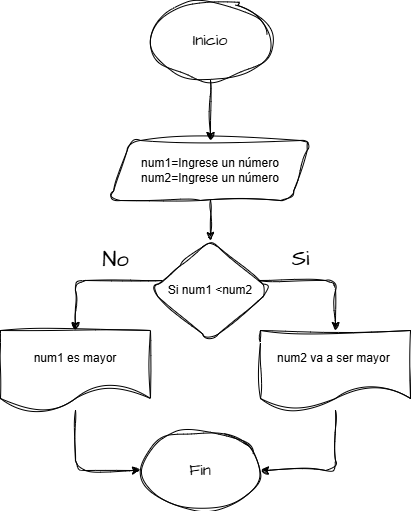

The diagram above was exported from draw.io. Its source (the exported page's mxGraphModel, read from the mxfile embedded in the PNG):
<mxGraphModel dx="872" dy="526" grid="1" gridSize="10" guides="1" tooltips="1" connect="1" arrows="1" fold="1" page="1" pageScale="1" pageWidth="827" pageHeight="1169" math="0" shadow="0">
  <root>
    <mxCell id="0" />
    <mxCell id="1" parent="0" />
    <mxCell id="RN94zuWN5DIP8qYeaRI1-1" style="edgeStyle=orthogonalEdgeStyle;rounded=1;sketch=1;hachureGap=4;jiggle=2;curveFitting=1;orthogonalLoop=1;jettySize=auto;html=1;entryX=0.5;entryY=0;entryDx=0;entryDy=0;fontFamily=Architects Daughter;fontSource=https%3A%2F%2Ffonts.googleapis.com%2Fcss%3Ffamily%3DArchitects%2BDaughter;" edge="1" parent="1" source="RN94zuWN5DIP8qYeaRI1-2" target="RN94zuWN5DIP8qYeaRI1-4">
      <mxGeometry relative="1" as="geometry" />
    </mxCell>
    <mxCell id="RN94zuWN5DIP8qYeaRI1-2" value="&lt;font size=&quot;3&quot;&gt;Inicio&lt;/font&gt;" style="ellipse;whiteSpace=wrap;html=1;rounded=1;sketch=1;hachureGap=4;jiggle=2;curveFitting=1;fontFamily=Architects Daughter;fontSource=https%3A%2F%2Ffonts.googleapis.com%2Fcss%3Ffamily%3DArchitects%2BDaughter;" vertex="1" parent="1">
      <mxGeometry x="620" y="200" width="120" height="80" as="geometry" />
    </mxCell>
    <mxCell id="RN94zuWN5DIP8qYeaRI1-3" style="edgeStyle=orthogonalEdgeStyle;rounded=1;sketch=1;hachureGap=4;jiggle=2;curveFitting=1;orthogonalLoop=1;jettySize=auto;html=1;entryX=0.5;entryY=0;entryDx=0;entryDy=0;fontFamily=Architects Daughter;fontSource=https%3A%2F%2Ffonts.googleapis.com%2Fcss%3Ffamily%3DArchitects%2BDaughter;" edge="1" parent="1" source="RN94zuWN5DIP8qYeaRI1-4" target="RN94zuWN5DIP8qYeaRI1-7">
      <mxGeometry relative="1" as="geometry" />
    </mxCell>
    <mxCell id="RN94zuWN5DIP8qYeaRI1-4" value="&lt;span style=&quot;font-family: Helvetica;&quot;&gt;num1=Ingrese un número&lt;/span&gt;&lt;div style=&quot;font-family: Helvetica;&quot;&gt;num2=Ingrese un número&lt;/div&gt;" style="shape=parallelogram;perimeter=parallelogramPerimeter;whiteSpace=wrap;html=1;fixedSize=1;rounded=1;sketch=1;hachureGap=4;jiggle=2;curveFitting=1;fontFamily=Architects Daughter;fontSource=https%3A%2F%2Ffonts.googleapis.com%2Fcss%3Ffamily%3DArchitects%2BDaughter;shadow=0;" vertex="1" parent="1">
      <mxGeometry x="580" y="340" width="200" height="60" as="geometry" />
    </mxCell>
    <mxCell id="RN94zuWN5DIP8qYeaRI1-5" style="edgeStyle=orthogonalEdgeStyle;rounded=1;sketch=1;hachureGap=4;jiggle=2;curveFitting=1;orthogonalLoop=1;jettySize=auto;html=1;entryX=0.5;entryY=0;entryDx=0;entryDy=0;fontFamily=Architects Daughter;fontSource=https%3A%2F%2Ffonts.googleapis.com%2Fcss%3Ffamily%3DArchitects%2BDaughter;" edge="1" parent="1" source="RN94zuWN5DIP8qYeaRI1-7" target="RN94zuWN5DIP8qYeaRI1-9">
      <mxGeometry relative="1" as="geometry">
        <Array as="points">
          <mxPoint x="805" y="480" />
        </Array>
      </mxGeometry>
    </mxCell>
    <mxCell id="RN94zuWN5DIP8qYeaRI1-6" style="edgeStyle=orthogonalEdgeStyle;rounded=1;sketch=1;hachureGap=4;jiggle=2;curveFitting=1;orthogonalLoop=1;jettySize=auto;html=1;entryX=0.5;entryY=0;entryDx=0;entryDy=0;fontFamily=Architects Daughter;fontSource=https%3A%2F%2Ffonts.googleapis.com%2Fcss%3Ffamily%3DArchitects%2BDaughter;" edge="1" parent="1" source="RN94zuWN5DIP8qYeaRI1-7" target="RN94zuWN5DIP8qYeaRI1-11">
      <mxGeometry relative="1" as="geometry">
        <Array as="points">
          <mxPoint x="545" y="480" />
        </Array>
      </mxGeometry>
    </mxCell>
    <mxCell id="RN94zuWN5DIP8qYeaRI1-7" value="&lt;span style=&quot;font-family: Helvetica;&quot;&gt;Si num1 &amp;lt;num2&lt;/span&gt;" style="rhombus;whiteSpace=wrap;html=1;rounded=1;sketch=1;hachureGap=4;jiggle=2;curveFitting=1;fontFamily=Architects Daughter;fontSource=https%3A%2F%2Ffonts.googleapis.com%2Fcss%3Ffamily%3DArchitects%2BDaughter;" vertex="1" parent="1">
      <mxGeometry x="620" y="440" width="120" height="100" as="geometry" />
    </mxCell>
    <mxCell id="RN94zuWN5DIP8qYeaRI1-8" style="edgeStyle=orthogonalEdgeStyle;rounded=1;sketch=1;hachureGap=4;jiggle=2;curveFitting=1;orthogonalLoop=1;jettySize=auto;html=1;entryX=1;entryY=0.5;entryDx=0;entryDy=0;fontFamily=Architects Daughter;fontSource=https%3A%2F%2Ffonts.googleapis.com%2Fcss%3Ffamily%3DArchitects%2BDaughter;" edge="1" parent="1" source="RN94zuWN5DIP8qYeaRI1-9" target="RN94zuWN5DIP8qYeaRI1-12">
      <mxGeometry relative="1" as="geometry" />
    </mxCell>
    <mxCell id="RN94zuWN5DIP8qYeaRI1-9" value="&lt;span style=&quot;font-family: Helvetica;&quot;&gt;num2 va a ser mayor&amp;nbsp;&lt;/span&gt;" style="shape=document;whiteSpace=wrap;html=1;boundedLbl=1;rounded=1;sketch=1;hachureGap=4;jiggle=2;curveFitting=1;fontFamily=Architects Daughter;fontSource=https%3A%2F%2Ffonts.googleapis.com%2Fcss%3Ffamily%3DArchitects%2BDaughter;" vertex="1" parent="1">
      <mxGeometry x="730" y="530" width="150" height="80" as="geometry" />
    </mxCell>
    <mxCell id="RN94zuWN5DIP8qYeaRI1-10" style="edgeStyle=orthogonalEdgeStyle;rounded=1;sketch=1;hachureGap=4;jiggle=2;curveFitting=1;orthogonalLoop=1;jettySize=auto;html=1;entryX=0;entryY=0.5;entryDx=0;entryDy=0;fontFamily=Architects Daughter;fontSource=https%3A%2F%2Ffonts.googleapis.com%2Fcss%3Ffamily%3DArchitects%2BDaughter;" edge="1" parent="1" source="RN94zuWN5DIP8qYeaRI1-11" target="RN94zuWN5DIP8qYeaRI1-12">
      <mxGeometry relative="1" as="geometry" />
    </mxCell>
    <mxCell id="RN94zuWN5DIP8qYeaRI1-11" value="&lt;span style=&quot;font-family: Helvetica;&quot;&gt;num1 es mayor&lt;/span&gt;" style="shape=document;whiteSpace=wrap;html=1;boundedLbl=1;rounded=1;sketch=1;hachureGap=4;jiggle=2;curveFitting=1;fontFamily=Architects Daughter;fontSource=https%3A%2F%2Ffonts.googleapis.com%2Fcss%3Ffamily%3DArchitects%2BDaughter;" vertex="1" parent="1">
      <mxGeometry x="470" y="530" width="150" height="80" as="geometry" />
    </mxCell>
    <mxCell id="RN94zuWN5DIP8qYeaRI1-12" value="&lt;font size=&quot;3&quot;&gt;Fin&lt;/font&gt;" style="ellipse;whiteSpace=wrap;html=1;rounded=1;sketch=1;hachureGap=4;jiggle=2;curveFitting=1;fontFamily=Architects Daughter;fontSource=https%3A%2F%2Ffonts.googleapis.com%2Fcss%3Ffamily%3DArchitects%2BDaughter;" vertex="1" parent="1">
      <mxGeometry x="610" y="630" width="120" height="80" as="geometry" />
    </mxCell>
    <mxCell id="RN94zuWN5DIP8qYeaRI1-13" value="&lt;font style=&quot;font-size: 22px;&quot;&gt;&lt;br&gt;&lt;/font&gt;&lt;div&gt;&lt;font style=&quot;font-size: 22px;&quot;&gt;Si&lt;/font&gt;&lt;/div&gt;" style="text;html=1;align=center;verticalAlign=middle;resizable=0;points=[];autosize=1;strokeColor=none;fillColor=none;fontFamily=Architects Daughter;fontSource=https%3A%2F%2Ffonts.googleapis.com%2Fcss%3Ffamily%3DArchitects%2BDaughter;" vertex="1" parent="1">
      <mxGeometry x="750" y="410" width="40" height="70" as="geometry" />
    </mxCell>
    <mxCell id="RN94zuWN5DIP8qYeaRI1-14" value="&lt;font style=&quot;font-size: 22px;&quot;&gt;No&lt;/font&gt;" style="text;html=1;align=center;verticalAlign=middle;resizable=0;points=[];autosize=1;strokeColor=none;fillColor=none;fontFamily=Architects Daughter;fontSource=https%3A%2F%2Ffonts.googleapis.com%2Fcss%3Ffamily%3DArchitects%2BDaughter;" vertex="1" parent="1">
      <mxGeometry x="560" y="440" width="50" height="40" as="geometry" />
    </mxCell>
  </root>
</mxGraphModel>